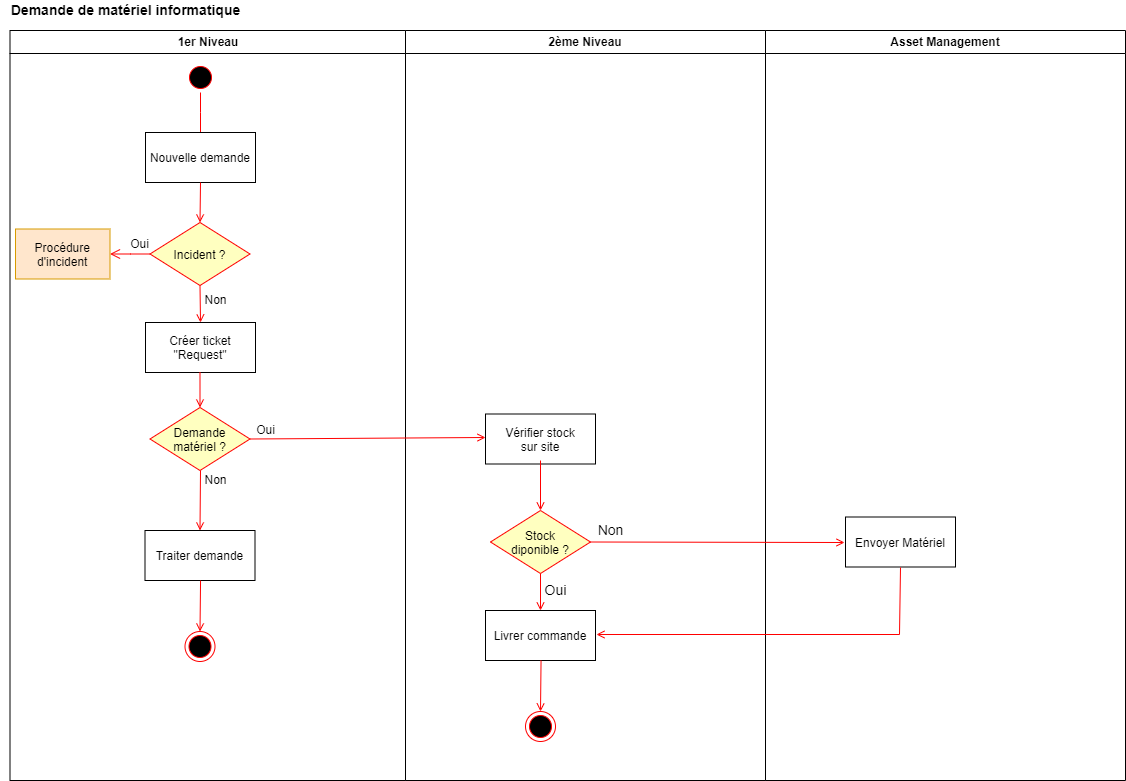

The diagram above was exported from draw.io. Its source (the exported page's mxGraphModel, read from the mxfile embedded in the PNG):
<mxGraphModel dx="1102" dy="841" grid="1" gridSize="10" guides="1" tooltips="1" connect="1" arrows="1" fold="1" page="1" pageScale="1" pageWidth="1169" pageHeight="826" background="none" math="0" shadow="0">
  <root>
    <mxCell id="0" />
    <mxCell id="1" parent="0" />
    <mxCell id="2" value="1er Niveau" style="swimlane;whiteSpace=wrap" parent="1" vertex="1">
      <mxGeometry x="164.5" y="40" width="395.5" height="750" as="geometry" />
    </mxCell>
    <mxCell id="5" value="" style="ellipse;shape=startState;fillColor=#000000;strokeColor=#ff0000;" parent="2" vertex="1">
      <mxGeometry x="175.5" y="32" width="30" height="30" as="geometry" />
    </mxCell>
    <mxCell id="6" value="" style="edgeStyle=elbowEdgeStyle;elbow=horizontal;verticalAlign=bottom;endArrow=open;endSize=8;strokeColor=#FF0000;endFill=1;rounded=0" parent="2" source="5" target="7" edge="1">
      <mxGeometry x="175.5" y="32" as="geometry">
        <mxPoint x="190.5" y="102" as="targetPoint" />
      </mxGeometry>
    </mxCell>
    <mxCell id="7" value="Nouvelle demande" style="" parent="2" vertex="1">
      <mxGeometry x="135.5" y="102" width="110" height="50" as="geometry" />
    </mxCell>
    <mxCell id="9" value="" style="endArrow=open;strokeColor=#FF0000;endFill=1;rounded=0;entryX=0.5;entryY=0;entryDx=0;entryDy=0;" parent="2" target="FQCL4Q1KFHx_5N_DEEKb-54" edge="1">
      <mxGeometry relative="1" as="geometry">
        <mxPoint x="190.5" y="152" as="sourcePoint" />
        <mxPoint x="190.5" y="212" as="targetPoint" />
      </mxGeometry>
    </mxCell>
    <mxCell id="10" value="Créer ticket&#10;&quot;Request&quot;" style="" parent="2" vertex="1">
      <mxGeometry x="135.5" y="292" width="110" height="50" as="geometry" />
    </mxCell>
    <mxCell id="11" value="" style="endArrow=open;strokeColor=#FF0000;endFill=1;rounded=0;exitX=0.5;exitY=1;exitDx=0;exitDy=0;" parent="2" source="FQCL4Q1KFHx_5N_DEEKb-54" edge="1">
      <mxGeometry relative="1" as="geometry">
        <mxPoint x="190.5" y="242" as="sourcePoint" />
        <mxPoint x="190.5" y="292" as="targetPoint" />
      </mxGeometry>
    </mxCell>
    <mxCell id="FQCL4Q1KFHx_5N_DEEKb-42" value="Procédure &#10;d'incident" style="fillColor=#ffe6cc;strokeColor=#d79b00;" vertex="1" parent="2">
      <mxGeometry x="5.5" y="198.5" width="94.5" height="50" as="geometry" />
    </mxCell>
    <mxCell id="FQCL4Q1KFHx_5N_DEEKb-44" value="" style="edgeStyle=elbowEdgeStyle;elbow=horizontal;verticalAlign=bottom;endArrow=open;endSize=8;strokeColor=#FF0000;endFill=1;rounded=0;entryX=1;entryY=0.5;entryDx=0;entryDy=0;exitX=0;exitY=0.5;exitDx=0;exitDy=0;" edge="1" parent="2" source="FQCL4Q1KFHx_5N_DEEKb-54" target="FQCL4Q1KFHx_5N_DEEKb-42">
      <mxGeometry x="21" y="-86" as="geometry">
        <mxPoint x="200.5" y="112" as="targetPoint" />
        <mxPoint x="140" y="241" as="sourcePoint" />
      </mxGeometry>
    </mxCell>
    <mxCell id="FQCL4Q1KFHx_5N_DEEKb-52" value="Demande&#10;matériel ?" style="rhombus;fillColor=#ffffc0;strokeColor=#ff0000;" vertex="1" parent="2">
      <mxGeometry x="140" y="377" width="100" height="63" as="geometry" />
    </mxCell>
    <mxCell id="FQCL4Q1KFHx_5N_DEEKb-53" value="" style="endArrow=open;strokeColor=#FF0000;endFill=1;rounded=0;entryX=0.5;entryY=0;entryDx=0;entryDy=0;" edge="1" parent="2" target="FQCL4Q1KFHx_5N_DEEKb-52">
      <mxGeometry relative="1" as="geometry">
        <mxPoint x="190" y="342" as="sourcePoint" />
        <mxPoint x="190" y="397" as="targetPoint" />
      </mxGeometry>
    </mxCell>
    <mxCell id="FQCL4Q1KFHx_5N_DEEKb-54" value="Incident ?" style="rhombus;fillColor=#ffffc0;strokeColor=#ff0000;" vertex="1" parent="2">
      <mxGeometry x="140" y="192" width="100" height="63" as="geometry" />
    </mxCell>
    <mxCell id="FQCL4Q1KFHx_5N_DEEKb-45" value="Oui" style="text;html=1;align=center;verticalAlign=middle;resizable=0;points=[];autosize=1;strokeColor=none;fillColor=none;" vertex="1" parent="2">
      <mxGeometry x="114.5" y="204" width="30" height="20" as="geometry" />
    </mxCell>
    <mxCell id="FQCL4Q1KFHx_5N_DEEKb-66" value="Traiter demande" style="" vertex="1" parent="2">
      <mxGeometry x="135" y="500" width="110" height="50" as="geometry" />
    </mxCell>
    <mxCell id="FQCL4Q1KFHx_5N_DEEKb-71" value="" style="ellipse;html=1;shape=endState;fillColor=#000000;strokeColor=#ff0000;" vertex="1" parent="2">
      <mxGeometry x="175" y="601" width="30" height="30" as="geometry" />
    </mxCell>
    <mxCell id="FQCL4Q1KFHx_5N_DEEKb-72" value="" style="endArrow=open;strokeColor=#FF0000;endFill=1;rounded=0;entryX=0.5;entryY=0;entryDx=0;entryDy=0;exitX=0.505;exitY=0.98;exitDx=0;exitDy=0;exitPerimeter=0;" edge="1" parent="2" target="FQCL4Q1KFHx_5N_DEEKb-71">
      <mxGeometry relative="1" as="geometry">
        <mxPoint x="190.54999999999995" y="550" as="sourcePoint" />
        <mxPoint x="200.54999999999995" y="514" as="targetPoint" />
      </mxGeometry>
    </mxCell>
    <mxCell id="3" value="2ème Niveau" style="swimlane;whiteSpace=wrap" parent="1" vertex="1">
      <mxGeometry x="560" y="40" width="360" height="750" as="geometry" />
    </mxCell>
    <mxCell id="FQCL4Q1KFHx_5N_DEEKb-55" value="Vérifier stock&#10;sur site" style="" vertex="1" parent="3">
      <mxGeometry x="80" y="383.5" width="110" height="50" as="geometry" />
    </mxCell>
    <mxCell id="FQCL4Q1KFHx_5N_DEEKb-64" value="Stock&#10;diponible ?" style="rhombus;fillColor=#ffffc0;strokeColor=#ff0000;" vertex="1" parent="3">
      <mxGeometry x="85" y="480" width="100" height="63" as="geometry" />
    </mxCell>
    <mxCell id="FQCL4Q1KFHx_5N_DEEKb-65" value="" style="endArrow=open;strokeColor=#FF0000;endFill=1;rounded=0;entryX=0.5;entryY=0;entryDx=0;entryDy=0;" edge="1" parent="3" target="FQCL4Q1KFHx_5N_DEEKb-64">
      <mxGeometry relative="1" as="geometry">
        <mxPoint x="135" y="430" as="sourcePoint" />
        <mxPoint x="-195.5" y="510" as="targetPoint" />
      </mxGeometry>
    </mxCell>
    <mxCell id="FQCL4Q1KFHx_5N_DEEKb-69" value="Livrer commande" style="" vertex="1" parent="3">
      <mxGeometry x="80" y="580" width="110" height="50" as="geometry" />
    </mxCell>
    <mxCell id="FQCL4Q1KFHx_5N_DEEKb-70" value="" style="endArrow=open;strokeColor=#FF0000;endFill=1;rounded=0;exitX=0.5;exitY=1;exitDx=0;exitDy=0;" edge="1" parent="3" source="FQCL4Q1KFHx_5N_DEEKb-64">
      <mxGeometry relative="1" as="geometry">
        <mxPoint x="145" y="440" as="sourcePoint" />
        <mxPoint x="135" y="580" as="targetPoint" />
      </mxGeometry>
    </mxCell>
    <mxCell id="FQCL4Q1KFHx_5N_DEEKb-73" value="" style="ellipse;html=1;shape=endState;fillColor=#000000;strokeColor=#ff0000;" vertex="1" parent="3">
      <mxGeometry x="120" y="681" width="30" height="30" as="geometry" />
    </mxCell>
    <mxCell id="FQCL4Q1KFHx_5N_DEEKb-74" value="" style="endArrow=open;strokeColor=#FF0000;endFill=1;rounded=0;entryX=0.5;entryY=0;entryDx=0;entryDy=0;exitX=0.505;exitY=0.98;exitDx=0;exitDy=0;exitPerimeter=0;" edge="1" parent="3" target="FQCL4Q1KFHx_5N_DEEKb-73">
      <mxGeometry relative="1" as="geometry">
        <mxPoint x="135.54999999999995" y="630" as="sourcePoint" />
        <mxPoint x="-18.950000000000045" y="554" as="targetPoint" />
      </mxGeometry>
    </mxCell>
    <mxCell id="FQCL4Q1KFHx_5N_DEEKb-56" value="Non" style="text;html=1;align=center;verticalAlign=middle;resizable=0;points=[];autosize=1;strokeColor=none;fillColor=none;" vertex="1" parent="1">
      <mxGeometry x="350" y="300" width="40" height="20" as="geometry" />
    </mxCell>
    <mxCell id="FQCL4Q1KFHx_5N_DEEKb-58" value="Non" style="text;html=1;align=center;verticalAlign=middle;resizable=0;points=[];autosize=1;strokeColor=none;fillColor=none;" vertex="1" parent="1">
      <mxGeometry x="350" y="480" width="40" height="20" as="geometry" />
    </mxCell>
    <mxCell id="FQCL4Q1KFHx_5N_DEEKb-57" value="" style="endArrow=open;strokeColor=#FF0000;endFill=1;rounded=0;entryX=0;entryY=0.47;entryDx=0;entryDy=0;entryPerimeter=0;exitX=1;exitY=0.5;exitDx=0;exitDy=0;" edge="1" parent="1" source="FQCL4Q1KFHx_5N_DEEKb-52" target="FQCL4Q1KFHx_5N_DEEKb-55">
      <mxGeometry relative="1" as="geometry">
        <mxPoint x="410" y="449" as="sourcePoint" />
        <mxPoint x="364.5" y="427" as="targetPoint" />
      </mxGeometry>
    </mxCell>
    <mxCell id="FQCL4Q1KFHx_5N_DEEKb-59" value="Asset Management" style="swimlane;whiteSpace=wrap" vertex="1" parent="1">
      <mxGeometry x="920" y="40" width="360" height="750" as="geometry" />
    </mxCell>
    <mxCell id="FQCL4Q1KFHx_5N_DEEKb-60" value="Envoyer Matériel" style="" vertex="1" parent="FQCL4Q1KFHx_5N_DEEKb-59">
      <mxGeometry x="80" y="486.5" width="110" height="50" as="geometry" />
    </mxCell>
    <mxCell id="FQCL4Q1KFHx_5N_DEEKb-61" value="Oui" style="text;html=1;align=center;verticalAlign=middle;resizable=0;points=[];autosize=1;strokeColor=none;fillColor=none;" vertex="1" parent="1">
      <mxGeometry x="405" y="430" width="30" height="20" as="geometry" />
    </mxCell>
    <mxCell id="FQCL4Q1KFHx_5N_DEEKb-63" value="" style="endArrow=open;strokeColor=#FF0000;endFill=1;rounded=0;entryX=0.5;entryY=0;entryDx=0;entryDy=0;" edge="1" parent="1">
      <mxGeometry relative="1" as="geometry">
        <mxPoint x="355" y="480" as="sourcePoint" />
        <mxPoint x="354.5" y="540" as="targetPoint" />
      </mxGeometry>
    </mxCell>
    <mxCell id="FQCL4Q1KFHx_5N_DEEKb-76" value="" style="endArrow=open;strokeColor=#FF0000;endFill=1;rounded=0;entryX=1.009;entryY=0.48;entryDx=0;entryDy=0;entryPerimeter=0;exitX=0.5;exitY=1.01;exitDx=0;exitDy=0;exitPerimeter=0;" edge="1" parent="1" source="FQCL4Q1KFHx_5N_DEEKb-60" target="FQCL4Q1KFHx_5N_DEEKb-69">
      <mxGeometry relative="1" as="geometry">
        <mxPoint x="1054" y="480" as="sourcePoint" />
        <mxPoint x="705" y="630" as="targetPoint" />
        <Array as="points">
          <mxPoint x="1054" y="644" />
        </Array>
      </mxGeometry>
    </mxCell>
    <mxCell id="FQCL4Q1KFHx_5N_DEEKb-77" value="&lt;font style=&quot;font-size: 14px;&quot;&gt;&lt;b&gt;Demande de matériel informatique&lt;/b&gt;&lt;/font&gt;" style="text;html=1;align=center;verticalAlign=middle;resizable=0;points=[];autosize=1;strokeColor=none;fillColor=none;" vertex="1" parent="1">
      <mxGeometry x="155" y="10" width="250" height="20" as="geometry" />
    </mxCell>
    <mxCell id="FQCL4Q1KFHx_5N_DEEKb-75" value="" style="endArrow=open;strokeColor=#FF0000;endFill=1;rounded=0;entryX=-0.009;entryY=0.51;entryDx=0;entryDy=0;entryPerimeter=0;exitX=1;exitY=0.5;exitDx=0;exitDy=0;" edge="1" parent="1" source="FQCL4Q1KFHx_5N_DEEKb-64" target="FQCL4Q1KFHx_5N_DEEKb-60">
      <mxGeometry relative="1" as="geometry">
        <mxPoint x="750" y="449.25" as="sourcePoint" />
        <mxPoint x="985.5" y="447.75" as="targetPoint" />
      </mxGeometry>
    </mxCell>
    <mxCell id="FQCL4Q1KFHx_5N_DEEKb-78" value="Non" style="edgeLabel;html=1;align=center;verticalAlign=middle;resizable=0;points=[];fontSize=14;" vertex="1" connectable="0" parent="FQCL4Q1KFHx_5N_DEEKb-75">
      <mxGeometry x="-0.8662" y="2" relative="1" as="geometry">
        <mxPoint x="2" y="-10" as="offset" />
      </mxGeometry>
    </mxCell>
    <mxCell id="FQCL4Q1KFHx_5N_DEEKb-79" value="Oui" style="text;html=1;align=center;verticalAlign=middle;resizable=0;points=[];autosize=1;strokeColor=none;fillColor=none;fontSize=14;" vertex="1" parent="1">
      <mxGeometry x="690" y="590" width="40" height="20" as="geometry" />
    </mxCell>
  </root>
</mxGraphModel>